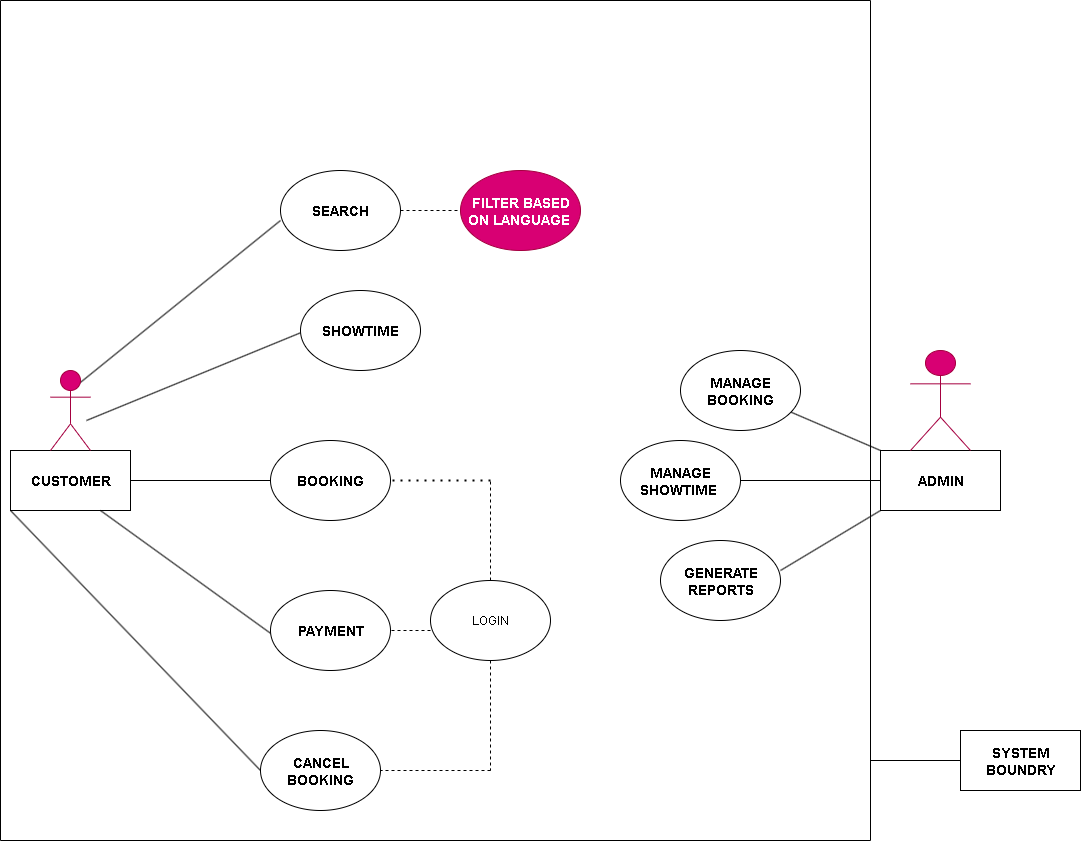

The diagram above was exported from draw.io. Its source (the exported page's mxGraphModel, read from the mxfile embedded in the PNG):
<mxGraphModel dx="1391" dy="913" grid="1" gridSize="10" guides="1" tooltips="1" connect="1" arrows="1" fold="1" page="1" pageScale="1" pageWidth="850" pageHeight="1100" math="0" shadow="0">
  <root>
    <mxCell id="0" />
    <mxCell id="1" parent="0" />
    <mxCell id="RKSS5TXEMP3PtUNeRv3z-1" value="&lt;h3&gt;CUSTOMER&lt;/h3&gt;" style="rounded=0;whiteSpace=wrap;html=1;" vertex="1" parent="1">
      <mxGeometry x="50" y="490" width="120" height="60" as="geometry" />
    </mxCell>
    <mxCell id="RKSS5TXEMP3PtUNeRv3z-4" value="" style="endArrow=none;html=1;rounded=0;entryX=0.5;entryY=0;entryDx=0;entryDy=0;" edge="1" parent="1">
      <mxGeometry width="50" height="50" relative="1" as="geometry">
        <mxPoint x="320" y="260" as="sourcePoint" />
        <mxPoint x="110.00000000000023" y="430" as="targetPoint" />
      </mxGeometry>
    </mxCell>
    <mxCell id="RKSS5TXEMP3PtUNeRv3z-5" value="&lt;h3&gt;SEARCH&lt;/h3&gt;" style="ellipse;whiteSpace=wrap;html=1;" vertex="1" parent="1">
      <mxGeometry x="320" y="210" width="120" height="80" as="geometry" />
    </mxCell>
    <mxCell id="RKSS5TXEMP3PtUNeRv3z-6" value="" style="endArrow=none;html=1;rounded=0;exitX=0.9;exitY=0.5;exitDx=0;exitDy=0;exitPerimeter=0;" edge="1" parent="1">
      <mxGeometry width="50" height="50" relative="1" as="geometry">
        <mxPoint x="126.00000000000023" y="460" as="sourcePoint" />
        <mxPoint x="339.9999999999998" y="372.29508196721304" as="targetPoint" />
      </mxGeometry>
    </mxCell>
    <mxCell id="RKSS5TXEMP3PtUNeRv3z-8" value="&lt;h3&gt;SHOWTIME&lt;/h3&gt;" style="ellipse;whiteSpace=wrap;html=1;" vertex="1" parent="1">
      <mxGeometry x="340" y="330" width="120" height="80" as="geometry" />
    </mxCell>
    <mxCell id="RKSS5TXEMP3PtUNeRv3z-9" value="" style="endArrow=none;html=1;rounded=0;exitX=1;exitY=0.5;exitDx=0;exitDy=0;" edge="1" parent="1" source="RKSS5TXEMP3PtUNeRv3z-1">
      <mxGeometry width="50" height="50" relative="1" as="geometry">
        <mxPoint x="330" y="390" as="sourcePoint" />
        <mxPoint x="310" y="520" as="targetPoint" />
      </mxGeometry>
    </mxCell>
    <mxCell id="RKSS5TXEMP3PtUNeRv3z-10" value="&lt;h3&gt;BOOKING&lt;/h3&gt;" style="ellipse;whiteSpace=wrap;html=1;" vertex="1" parent="1">
      <mxGeometry x="310" y="480" width="120" height="80" as="geometry" />
    </mxCell>
    <mxCell id="RKSS5TXEMP3PtUNeRv3z-11" value="" style="endArrow=none;html=1;rounded=0;exitX=0.75;exitY=1;exitDx=0;exitDy=0;" edge="1" parent="1" source="RKSS5TXEMP3PtUNeRv3z-1">
      <mxGeometry width="50" height="50" relative="1" as="geometry">
        <mxPoint x="330" y="390" as="sourcePoint" />
        <mxPoint x="320" y="680" as="targetPoint" />
      </mxGeometry>
    </mxCell>
    <mxCell id="RKSS5TXEMP3PtUNeRv3z-12" value="&lt;h3&gt;PAYMENT&lt;/h3&gt;" style="ellipse;whiteSpace=wrap;html=1;" vertex="1" parent="1">
      <mxGeometry x="310" y="630" width="120" height="80" as="geometry" />
    </mxCell>
    <mxCell id="RKSS5TXEMP3PtUNeRv3z-13" value="" style="endArrow=none;html=1;rounded=0;exitX=0;exitY=1;exitDx=0;exitDy=0;" edge="1" parent="1" source="RKSS5TXEMP3PtUNeRv3z-1">
      <mxGeometry width="50" height="50" relative="1" as="geometry">
        <mxPoint x="80" y="560" as="sourcePoint" />
        <mxPoint x="300" y="810" as="targetPoint" />
      </mxGeometry>
    </mxCell>
    <mxCell id="RKSS5TXEMP3PtUNeRv3z-14" value="&lt;h3&gt;CANCEL BOOKING&lt;/h3&gt;" style="ellipse;whiteSpace=wrap;html=1;" vertex="1" parent="1">
      <mxGeometry x="300" y="770" width="120" height="80" as="geometry" />
    </mxCell>
    <mxCell id="RKSS5TXEMP3PtUNeRv3z-16" value="&lt;h3&gt;ADMIN&lt;/h3&gt;" style="rounded=0;whiteSpace=wrap;html=1;" vertex="1" parent="1">
      <mxGeometry x="920" y="490" width="120" height="60" as="geometry" />
    </mxCell>
    <mxCell id="RKSS5TXEMP3PtUNeRv3z-17" value="" style="endArrow=none;dashed=1;html=1;rounded=0;exitX=1;exitY=0.5;exitDx=0;exitDy=0;" edge="1" parent="1" source="RKSS5TXEMP3PtUNeRv3z-5" target="RKSS5TXEMP3PtUNeRv3z-18">
      <mxGeometry width="50" height="50" relative="1" as="geometry">
        <mxPoint x="280" y="500" as="sourcePoint" />
        <mxPoint x="560" y="250" as="targetPoint" />
      </mxGeometry>
    </mxCell>
    <mxCell id="RKSS5TXEMP3PtUNeRv3z-18" value="&lt;h3&gt;FILTER BASED ON LANGUAGE&amp;nbsp;&lt;/h3&gt;" style="ellipse;whiteSpace=wrap;html=1;fillColor=#d80073;fontColor=#ffffff;strokeColor=#A50040;" vertex="1" parent="1">
      <mxGeometry x="500" y="210" width="120" height="80" as="geometry" />
    </mxCell>
    <mxCell id="RKSS5TXEMP3PtUNeRv3z-19" value="" style="endArrow=none;dashed=1;html=1;dashPattern=1 3;strokeWidth=2;rounded=0;entryX=1;entryY=0.5;entryDx=0;entryDy=0;" edge="1" parent="1" target="RKSS5TXEMP3PtUNeRv3z-10">
      <mxGeometry width="50" height="50" relative="1" as="geometry">
        <mxPoint x="530" y="520" as="sourcePoint" />
        <mxPoint x="330" y="450" as="targetPoint" />
      </mxGeometry>
    </mxCell>
    <mxCell id="RKSS5TXEMP3PtUNeRv3z-20" value="" style="endArrow=none;dashed=1;html=1;rounded=0;entryX=1;entryY=0.5;entryDx=0;entryDy=0;" edge="1" parent="1" target="RKSS5TXEMP3PtUNeRv3z-12">
      <mxGeometry width="50" height="50" relative="1" as="geometry">
        <mxPoint x="530" y="670" as="sourcePoint" />
        <mxPoint x="330" y="450" as="targetPoint" />
      </mxGeometry>
    </mxCell>
    <mxCell id="RKSS5TXEMP3PtUNeRv3z-21" value="" style="endArrow=none;dashed=1;html=1;rounded=0;entryX=1;entryY=0.5;entryDx=0;entryDy=0;" edge="1" parent="1" target="RKSS5TXEMP3PtUNeRv3z-14">
      <mxGeometry width="50" height="50" relative="1" as="geometry">
        <mxPoint x="530" y="810" as="sourcePoint" />
        <mxPoint x="330" y="450" as="targetPoint" />
      </mxGeometry>
    </mxCell>
    <mxCell id="RKSS5TXEMP3PtUNeRv3z-22" value="" style="endArrow=none;dashed=1;html=1;rounded=0;" edge="1" parent="1" source="RKSS5TXEMP3PtUNeRv3z-24">
      <mxGeometry width="50" height="50" relative="1" as="geometry">
        <mxPoint x="530" y="670" as="sourcePoint" />
        <mxPoint x="530" y="520" as="targetPoint" />
      </mxGeometry>
    </mxCell>
    <mxCell id="RKSS5TXEMP3PtUNeRv3z-23" value="" style="endArrow=none;dashed=1;html=1;rounded=0;" edge="1" parent="1">
      <mxGeometry width="50" height="50" relative="1" as="geometry">
        <mxPoint x="530" y="670" as="sourcePoint" />
        <mxPoint x="530" y="810" as="targetPoint" />
      </mxGeometry>
    </mxCell>
    <mxCell id="RKSS5TXEMP3PtUNeRv3z-25" value="" style="endArrow=none;dashed=1;html=1;rounded=0;" edge="1" parent="1" target="RKSS5TXEMP3PtUNeRv3z-24">
      <mxGeometry width="50" height="50" relative="1" as="geometry">
        <mxPoint x="530" y="670" as="sourcePoint" />
        <mxPoint x="530" y="520" as="targetPoint" />
      </mxGeometry>
    </mxCell>
    <mxCell id="RKSS5TXEMP3PtUNeRv3z-24" value="LOGIN" style="ellipse;whiteSpace=wrap;html=1;" vertex="1" parent="1">
      <mxGeometry x="470" y="620" width="120" height="80" as="geometry" />
    </mxCell>
    <mxCell id="RKSS5TXEMP3PtUNeRv3z-26" value="" style="endArrow=none;html=1;rounded=0;exitX=0;exitY=0;exitDx=0;exitDy=0;" edge="1" parent="1" source="RKSS5TXEMP3PtUNeRv3z-16" target="RKSS5TXEMP3PtUNeRv3z-27">
      <mxGeometry width="50" height="50" relative="1" as="geometry">
        <mxPoint x="850" y="460" as="sourcePoint" />
        <mxPoint x="850" y="440" as="targetPoint" />
      </mxGeometry>
    </mxCell>
    <mxCell id="RKSS5TXEMP3PtUNeRv3z-27" value="&lt;h3&gt;MANAGE BOOKING&lt;/h3&gt;" style="ellipse;whiteSpace=wrap;html=1;" vertex="1" parent="1">
      <mxGeometry x="720" y="390" width="120" height="80" as="geometry" />
    </mxCell>
    <mxCell id="RKSS5TXEMP3PtUNeRv3z-28" value="" style="endArrow=none;html=1;rounded=0;entryX=0;entryY=0.5;entryDx=0;entryDy=0;" edge="1" parent="1" target="RKSS5TXEMP3PtUNeRv3z-16">
      <mxGeometry width="50" height="50" relative="1" as="geometry">
        <mxPoint x="780" y="520" as="sourcePoint" />
        <mxPoint x="820" y="510" as="targetPoint" />
        <Array as="points" />
      </mxGeometry>
    </mxCell>
    <mxCell id="RKSS5TXEMP3PtUNeRv3z-29" value="&lt;h3&gt;MANAGE SHOWTIME&amp;nbsp;&lt;/h3&gt;" style="ellipse;whiteSpace=wrap;html=1;" vertex="1" parent="1">
      <mxGeometry x="660" y="480" width="120" height="80" as="geometry" />
    </mxCell>
    <mxCell id="RKSS5TXEMP3PtUNeRv3z-30" value="" style="endArrow=none;html=1;rounded=0;entryX=0;entryY=1;entryDx=0;entryDy=0;" edge="1" parent="1" target="RKSS5TXEMP3PtUNeRv3z-16">
      <mxGeometry width="50" height="50" relative="1" as="geometry">
        <mxPoint x="820" y="610" as="sourcePoint" />
        <mxPoint x="640" y="450" as="targetPoint" />
      </mxGeometry>
    </mxCell>
    <mxCell id="RKSS5TXEMP3PtUNeRv3z-31" value="&lt;h3&gt;GENERATE REPORTS&lt;/h3&gt;" style="ellipse;whiteSpace=wrap;html=1;" vertex="1" parent="1">
      <mxGeometry x="700" y="580" width="120" height="80" as="geometry" />
    </mxCell>
    <mxCell id="RKSS5TXEMP3PtUNeRv3z-33" value="" style="endArrow=none;html=1;rounded=0;" edge="1" parent="1">
      <mxGeometry width="50" height="50" relative="1" as="geometry">
        <mxPoint x="40" y="880" as="sourcePoint" />
        <mxPoint x="40" y="40" as="targetPoint" />
      </mxGeometry>
    </mxCell>
    <mxCell id="RKSS5TXEMP3PtUNeRv3z-34" value="" style="endArrow=none;html=1;rounded=0;" edge="1" parent="1">
      <mxGeometry width="50" height="50" relative="1" as="geometry">
        <mxPoint x="910" y="40" as="sourcePoint" />
        <mxPoint x="40" y="40" as="targetPoint" />
      </mxGeometry>
    </mxCell>
    <mxCell id="RKSS5TXEMP3PtUNeRv3z-35" value="" style="endArrow=none;html=1;rounded=0;" edge="1" parent="1">
      <mxGeometry width="50" height="50" relative="1" as="geometry">
        <mxPoint x="40" y="880" as="sourcePoint" />
        <mxPoint x="910" y="880" as="targetPoint" />
      </mxGeometry>
    </mxCell>
    <mxCell id="RKSS5TXEMP3PtUNeRv3z-36" value="" style="endArrow=none;html=1;rounded=0;" edge="1" parent="1">
      <mxGeometry width="50" height="50" relative="1" as="geometry">
        <mxPoint x="910" y="880" as="sourcePoint" />
        <mxPoint x="910" y="40" as="targetPoint" />
      </mxGeometry>
    </mxCell>
    <mxCell id="RKSS5TXEMP3PtUNeRv3z-37" value="" style="endArrow=none;html=1;rounded=0;" edge="1" parent="1">
      <mxGeometry width="50" height="50" relative="1" as="geometry">
        <mxPoint x="910" y="800" as="sourcePoint" />
        <mxPoint x="1000" y="800" as="targetPoint" />
      </mxGeometry>
    </mxCell>
    <mxCell id="RKSS5TXEMP3PtUNeRv3z-40" value="&lt;h3&gt;SYSTEM BOUNDRY&lt;/h3&gt;" style="rounded=0;whiteSpace=wrap;html=1;" vertex="1" parent="1">
      <mxGeometry x="1000" y="770" width="120" height="60" as="geometry" />
    </mxCell>
    <mxCell id="RKSS5TXEMP3PtUNeRv3z-41" value="Actor" style="shape=umlActor;verticalLabelPosition=bottom;verticalAlign=top;html=1;outlineConnect=0;fillColor=#d80073;fontColor=#ffffff;strokeColor=#A50040;" vertex="1" parent="1">
      <mxGeometry x="90" y="410" width="40" height="80" as="geometry" />
    </mxCell>
    <mxCell id="RKSS5TXEMP3PtUNeRv3z-42" value="Actor" style="shape=umlActor;verticalLabelPosition=bottom;verticalAlign=top;html=1;outlineConnect=0;fillColor=#d80073;fontColor=#ffffff;strokeColor=#A50040;" vertex="1" parent="1">
      <mxGeometry x="950" y="390" width="60" height="100" as="geometry" />
    </mxCell>
  </root>
</mxGraphModel>